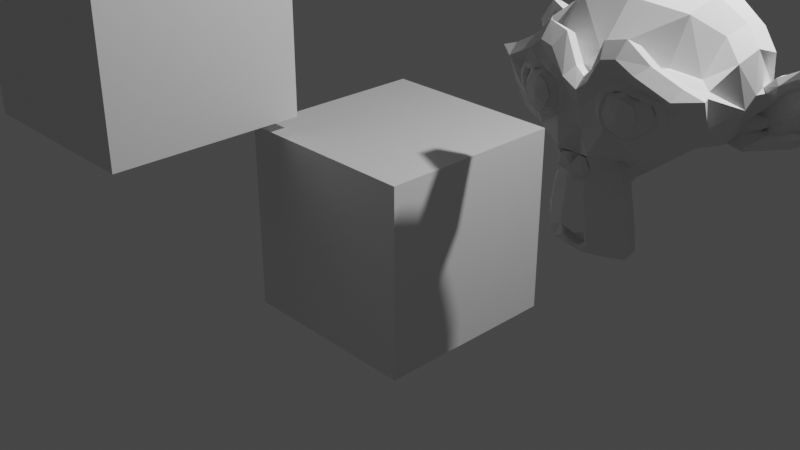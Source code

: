 # Source: level1.blend  (saved by Blender 3.1.7; exported with 4.5.12 LTS)
import bpy
from mathutils import Matrix  # noqa: F401  (used for matrix-valued properties, if any)

bpy.ops.wm.read_factory_settings(use_empty=True)
scene = bpy.context.scene
scene.name = 'Scene'

# ---- collections
col_collection = bpy.data.collections.new('Collection'); scene.collection.children.link(col_collection)

# ---- materials (node trees are filled in below, after node groups)
mat_material = bpy.data.materials.new('Material')
mat_material.alpha_threshold = 0.0
mat_material.use_transparent_shadow = False
mat_material.line_color = (0.0, 0.0, 0.0, 1.0)

# ---- material node trees
mat_material.use_nodes = True; mat_material.node_tree.nodes.clear()
_N = mat_material.node_tree.nodes; _L = mat_material.node_tree.links
n0 = _N.new('ShaderNodeOutputMaterial'); n0.name = 'Material Output'; n0.location = (300, 300)
n1 = _N.new('ShaderNodeBsdfPrincipled'); n1.name = 'Principled BSDF'; n1.location = (10, 300)
n1.distribution = 'GGX'
n1.subsurface_method = 'RANDOM_WALK_SKIN'
n1.inputs[2].default_value = 0.4
n1.inputs[3].default_value = 1.45
n1.inputs[27].default_value = (0.0, 0.0, 0.0, 1.0)
n1.inputs[28].default_value = 1.0
_L.new(n1.outputs[0], n0.inputs[0])
n0.is_active_output = True

# ---- world
world_world = bpy.data.worlds.new('World'); scene.world = world_world
world_world.use_nodes = True; world_world.node_tree.nodes.clear()
_N = world_world.node_tree.nodes; _L = world_world.node_tree.links
n0 = _N.new('ShaderNodeOutputWorld'); n0.name = 'World Output'; n0.location = (300, 300)
n1 = _N.new('ShaderNodeBackground'); n1.name = 'Background'; n1.location = (10, 300)
n1.inputs[0].default_value = (0.05088, 0.05088, 0.05088, 1.0)
_L.new(n1.outputs[0], n0.inputs[0])
n0.is_active_output = True
world_world.color = (0.05088, 0.05088, 0.05088)
world_world.use_sun_shadow = False
world_world.sun_shadow_jitter_overblur = 0.0

# ---- cameras
cam_camera = bpy.data.cameras.new('Camera')
cam_camera.clip_end = 100.0
cam_camera.ortho_scale = 7.314

# ---- lights
light_light = bpy.data.lights.new('Light', 'POINT')
light_light.transmission_factor = 0.0
light_light.energy = 1000.0
light_light.shadow_soft_size = 0.1
light_light.shadow_maximum_resolution = 0.006
light_light.use_absolute_resolution = True

# ---- meshes
me_cube = bpy.data.meshes.new('Cube')
me_cube.from_pydata([(1.0, 1.0, 1.0), (1.0, 1.0, -1.0), (1.0, -1.0, 1.0), (1.0, -1.0, -1.0), (-1.0, 1.0, 1.0), (-1.0, 1.0, -1.0), (-1.0, -1.0, 1.0), (-1.0, -1.0, -1.0)], [], [(0, 4, 6, 2), (3, 2, 6, 7), (7, 6, 4, 5), (5, 1, 3, 7), (1, 0, 2, 3), (5, 4, 0, 1)])
_uv = me_cube.uv_layers.new(name='UVMap')
_uv.uv.foreach_set('vector', [0.625, 0.5, 0.875, 0.5, 0.875, 0.75, 0.625, 0.75, 0.375, 0.75, 0.625, 0.75, 0.625, 1.0, 0.375, 1.0, 0.375, 0.0, 0.625, 0.0, 0.625, 0.25, 0.375, 0.25, 0.125, 0.5, 0.375, 0.5, 0.375, 0.75, 0.125, 0.75, 0.375, 0.5, 0.625, 0.5, 0.625, 0.75, 0.375, 0.75, 0.375, 0.25, 0.625, 0.25, 0.625, 0.5, 0.375, 0.5])
me_cube.materials.append(mat_material)
me_cube.use_remesh_preserve_volume = False
me_cube.use_remesh_preserve_attributes = False
me_cube.use_mirror_vertex_groups = False
me_cube.update()
me_cube_001 = bpy.data.meshes.new('Cube.001')
me_cube_001.from_pydata([(1.0, 1.0, 1.0), (1.0, 1.0, -1.0), (1.0, -1.0, 1.0), (1.0, -1.0, -1.0), (-1.0, 1.0, 1.0), (-1.0, 1.0, -1.0), (-1.0, -1.0, 1.0), (-1.0, -1.0, -1.0)], [], [(0, 4, 6, 2), (3, 2, 6, 7), (7, 6, 4, 5), (5, 1, 3, 7), (1, 0, 2, 3), (5, 4, 0, 1)])
_uv = me_cube_001.uv_layers.new(name='UVMap')
_uv.uv.foreach_set('vector', [0.625, 0.5, 0.875, 0.5, 0.875, 0.75, 0.625, 0.75, 0.375, 0.75, 0.625, 0.75, 0.625, 1.0, 0.375, 1.0, 0.375, 0.0, 0.625, 0.0, 0.625, 0.25, 0.375, 0.25, 0.125, 0.5, 0.375, 0.5, 0.375, 0.75, 0.125, 0.75, 0.375, 0.5, 0.625, 0.5, 0.625, 0.75, 0.375, 0.75, 0.375, 0.25, 0.625, 0.25, 0.625, 0.5, 0.375, 0.5])
me_cube_001.materials.append(mat_material)
me_cube_001.use_remesh_preserve_volume = False
me_cube_001.use_remesh_preserve_attributes = False
me_cube_001.use_mirror_vertex_groups = False
me_cube_001.update()
me_suzanne = bpy.data.meshes.new('Suzanne')
me_suzanne.from_pydata([(0.4375, -0.7656, 0.1641), (-0.4375, -0.7656, 0.1641), (0.5, -0.6875, 0.09375), (-0.5, -0.6875, 0.09375), (0.5469, -0.5781, 0.05469), (-0.5469, -0.5781, 0.05469), (0.3516, -0.6172, -0.02344), (-0.3516, -0.6172, -0.02344), (0.3516, -0.7188, 0.03125), (-0.3516, -0.7188, 0.03125), (0.3516, -0.7812, 0.1328), (-0.3516, -0.7812, 0.1328), (0.2734, -0.7969, 0.1641), (-0.2734, -0.7969, 0.1641), (0.2031, -0.7422, 0.09375), (-0.2031, -0.7422, 0.09375), (0.1562, -0.6484, 0.05469), (-0.1562, -0.6484, 0.05469), (0.07812, -0.6562, 0.2422), (-0.07812, -0.6562, 0.2422), (0.1406, -0.7422, 0.2422), (-0.1406, -0.7422, 0.2422), (0.2422, -0.7969, 0.2422), (-0.2422, -0.7969, 0.2422), (0.2734, -0.7969, 0.3281), (-0.2734, -0.7969, 0.3281), (0.2031, -0.7422, 0.3906), (-0.2031, -0.7422, 0.3906), (0.1562, -0.6484, 0.4375), (-0.1562, -0.6484, 0.4375), (0.3516, -0.6172, 0.5156), (-0.3516, -0.6172, 0.5156), (0.3516, -0.7188, 0.4531), (-0.3516, -0.7188, 0.4531), (0.3516, -0.7812, 0.3594), (-0.3516, -0.7812, 0.3594), (0.4375, -0.7656, 0.3281), (-0.4375, -0.7656, 0.3281), (0.5, -0.6875, 0.3906), (-0.5, -0.6875, 0.3906), (0.5469, -0.5781, 0.4375), (-0.5469, -0.5781, 0.4375), (0.625, -0.5625, 0.2422), (-0.625, -0.5625, 0.2422), (0.5625, -0.6719, 0.2422), (-0.5625, -0.6719, 0.2422), (0.4688, -0.7578, 0.2422), (-0.4688, -0.7578, 0.2422), (0.4766, -0.7734, 0.2422), (-0.4766, -0.7734, 0.2422), (0.4453, -0.7812, 0.3359), (-0.4453, -0.7812, 0.3359), (0.3516, -0.8047, 0.375), (-0.3516, -0.8047, 0.375), (0.2656, -0.8203, 0.3359), (-0.2656, -0.8203, 0.3359), (0.2266, -0.8203, 0.2422), (-0.2266, -0.8203, 0.2422), (0.2656, -0.8203, 0.1562), (-0.2656, -0.8203, 0.1562), (0.3516, -0.8281, 0.2422), (-0.3516, -0.8281, 0.2422), (0.3516, -0.8047, 0.1172), (-0.3516, -0.8047, 0.1172), (0.4453, -0.7812, 0.1562), (-0.4453, -0.7812, 0.1562), (0.0, -0.7422, 0.4297), (0.0, -0.8203, 0.3516), (0.0, -0.7344, -0.6797), (0.0, -0.7812, -0.3203), (0.0, -0.7969, -0.1875), (0.0, -0.7188, -0.7734), (0.0, -0.6016, 0.4062), (0.0, -0.5703, 0.5703), (0.0, 0.5469, 0.8984), (0.0, 0.8516, 0.5625), (0.0, 0.8281, 0.07031), (0.0, 0.3516, -0.3828), (0.2031, -0.5625, -0.1875), (-0.2031, -0.5625, -0.1875), (0.3125, -0.5703, -0.4375), (-0.3125, -0.5703, -0.4375), (0.3516, -0.5703, -0.6953), (-0.3516, -0.5703, -0.6953), (0.3672, -0.5312, -0.8906), (-0.3672, -0.5312, -0.8906), (0.3281, -0.5234, -0.9453), (-0.3281, -0.5234, -0.9453), (0.1797, -0.5547, -0.9688), (-0.1797, -0.5547, -0.9688), (0.0, -0.5781, -0.9844), (0.4375, -0.5312, -0.1406), (-0.4375, -0.5312, -0.1406), (0.6328, -0.5391, -0.03906), (-0.6328, -0.5391, -0.03906), (0.8281, -0.4453, 0.1484), (-0.8281, -0.4453, 0.1484), (0.8594, -0.5938, 0.4297), (-0.8594, -0.5938, 0.4297), (0.7109, -0.625, 0.4844), (-0.7109, -0.625, 0.4844), (0.4922, -0.6875, 0.6016), (-0.4922, -0.6875, 0.6016), (0.3203, -0.7344, 0.7578), (-0.3203, -0.7344, 0.7578), (0.1562, -0.7578, 0.7188), (-0.1562, -0.7578, 0.7188), (0.0625, -0.75, 0.4922), (-0.0625, -0.75, 0.4922), (0.1641, -0.7734, 0.4141), (-0.1641, -0.7734, 0.4141), (0.125, -0.7656, 0.3047), (-0.125, -0.7656, 0.3047), (0.2031, -0.7422, 0.09375), (-0.2031, -0.7422, 0.09375), (0.375, -0.7031, 0.01562), (-0.375, -0.7031, 0.01562), (0.4922, -0.6719, 0.0625), (-0.4922, -0.6719, 0.0625), (0.625, -0.6484, 0.1875), (-0.625, -0.6484, 0.1875), (0.6406, -0.6484, 0.2969), (-0.6406, -0.6484, 0.2969), (0.6016, -0.6641, 0.375), (-0.6016, -0.6641, 0.375), (0.4297, -0.7188, 0.4375), (-0.4297, -0.7188, 0.4375), (0.25, -0.7578, 0.4688), (-0.25, -0.7578, 0.4688), (0.0, -0.7344, -0.7656), (0.1094, -0.7344, -0.7188), (-0.1094, -0.7344, -0.7188), (0.1172, -0.7109, -0.8359), (-0.1172, -0.7109, -0.8359), (0.0625, -0.6953, -0.8828), (-0.0625, -0.6953, -0.8828), (0.0, -0.6875, -0.8906), (0.0, -0.75, -0.1953), (0.0, -0.7422, -0.1406), (0.1016, -0.7422, -0.1484), (-0.1016, -0.7422, -0.1484), (0.125, -0.75, -0.2266), (-0.125, -0.75, -0.2266), (0.08594, -0.7422, -0.2891), (-0.08594, -0.7422, -0.2891), (0.3984, -0.6719, -0.04688), (-0.3984, -0.6719, -0.04688), (0.6172, -0.625, 0.05469), (-0.6172, -0.625, 0.05469), (0.7266, -0.6016, 0.2031), (-0.7266, -0.6016, 0.2031), (0.7422, -0.6562, 0.375), (-0.7422, -0.6562, 0.375), (0.6875, -0.7266, 0.4141), (-0.6875, -0.7266, 0.4141), (0.4375, -0.7969, 0.5469), (-0.4375, -0.7969, 0.5469), (0.3125, -0.8359, 0.6406), (-0.3125, -0.8359, 0.6406), (0.2031, -0.8516, 0.6172), (-0.2031, -0.8516, 0.6172), (0.1016, -0.8438, 0.4297), (-0.1016, -0.8438, 0.4297), (0.125, -0.8125, -0.1016), (-0.125, -0.8125, -0.1016), (0.2109, -0.7109, -0.4453), (-0.2109, -0.7109, -0.4453), (0.25, -0.6875, -0.7031), (-0.25, -0.6875, -0.7031), (0.2656, -0.6641, -0.8203), (-0.2656, -0.6641, -0.8203), (0.2344, -0.6328, -0.9141), (-0.2344, -0.6328, -0.9141), (0.1641, -0.6328, -0.9297), (-0.1641, -0.6328, -0.9297), (0.0, -0.6406, -0.9453), (0.0, -0.7266, 0.04688), (0.0, -0.7656, 0.2109), (0.3281, -0.7422, 0.4766), (-0.3281, -0.7422, 0.4766), (0.1641, -0.75, 0.1406), (-0.1641, -0.75, 0.1406), (0.1328, -0.7578, 0.2109), (-0.1328, -0.7578, 0.2109), (0.1172, -0.7344, -0.6875), (-0.1172, -0.7344, -0.6875), (0.07812, -0.75, -0.4453), (-0.07812, -0.75, -0.4453), (0.0, -0.75, -0.4453), (0.0, -0.7422, -0.3281), (0.09375, -0.7812, -0.2734), (-0.09375, -0.7812, -0.2734), (0.1328, -0.7969, -0.2266), (-0.1328, -0.7969, -0.2266), (0.1094, -0.7812, -0.1328), (-0.1094, -0.7812, -0.1328), (0.03906, -0.7812, -0.125), (-0.03906, -0.7812, -0.125), (0.0, -0.8281, -0.2031), (0.04688, -0.8125, -0.1484), (-0.04688, -0.8125, -0.1484), (0.09375, -0.8125, -0.1562), (-0.09375, -0.8125, -0.1562), (0.1094, -0.8281, -0.2266), (-0.1094, -0.8281, -0.2266), (0.07812, -0.8047, -0.25), (-0.07812, -0.8047, -0.25), (0.0, -0.8047, -0.2891), (0.2578, -0.5547, -0.3125), (-0.2578, -0.5547, -0.3125), (0.1641, -0.7109, -0.2422), (-0.1641, -0.7109, -0.2422), (0.1797, -0.7109, -0.3125), (-0.1797, -0.7109, -0.3125), (0.2344, -0.5547, -0.25), (-0.2344, -0.5547, -0.25), (0.0, -0.6875, -0.875), (0.04688, -0.6875, -0.8672), (-0.04688, -0.6875, -0.8672), (0.09375, -0.7109, -0.8203), (-0.09375, -0.7109, -0.8203), (0.09375, -0.7266, -0.7422), (-0.09375, -0.7266, -0.7422), (0.0, -0.6562, -0.7812), (0.09375, -0.6641, -0.75), (-0.09375, -0.6641, -0.75), (0.09375, -0.6406, -0.8125), (-0.09375, -0.6406, -0.8125), (0.04688, -0.6328, -0.8516), (-0.04688, -0.6328, -0.8516), (0.0, -0.6328, -0.8594), (0.1719, -0.7812, 0.2188), (-0.1719, -0.7812, 0.2188), (0.1875, -0.7734, 0.1562), (-0.1875, -0.7734, 0.1562), (0.3359, -0.7578, 0.4297), (-0.3359, -0.7578, 0.4297), (0.2734, -0.7734, 0.4219), (-0.2734, -0.7734, 0.4219), (0.4219, -0.7734, 0.3984), (-0.4219, -0.7734, 0.3984), (0.5625, -0.6953, 0.3516), (-0.5625, -0.6953, 0.3516), (0.5859, -0.6875, 0.2891), (-0.5859, -0.6875, 0.2891), (0.5781, -0.6797, 0.1953), (-0.5781, -0.6797, 0.1953), (0.4766, -0.7188, 0.1016), (-0.4766, -0.7188, 0.1016), (0.375, -0.7422, 0.0625), (-0.375, -0.7422, 0.0625), (0.2266, -0.7812, 0.1094), (-0.2266, -0.7812, 0.1094), (0.1797, -0.7812, 0.2969), (-0.1797, -0.7812, 0.2969), (0.2109, -0.7812, 0.375), (-0.2109, -0.7812, 0.375), (0.2344, -0.7578, 0.3594), (-0.2344, -0.7578, 0.3594), (0.1953, -0.7578, 0.2969), (-0.1953, -0.7578, 0.2969), (0.2422, -0.7578, 0.125), (-0.2422, -0.7578, 0.125), (0.375, -0.7266, 0.08594), (-0.375, -0.7266, 0.08594), (0.4609, -0.7031, 0.1172), (-0.4609, -0.7031, 0.1172), (0.5469, -0.6719, 0.2109), (-0.5469, -0.6719, 0.2109), (0.5547, -0.6719, 0.2812), (-0.5547, -0.6719, 0.2812), (0.5312, -0.6797, 0.3359), (-0.5312, -0.6797, 0.3359), (0.4141, -0.75, 0.3906), (-0.4141, -0.75, 0.3906), (0.2812, -0.7656, 0.3984), (-0.2812, -0.7656, 0.3984), (0.3359, -0.75, 0.4062), (-0.3359, -0.75, 0.4062), (0.2031, -0.75, 0.1719), (-0.2031, -0.75, 0.1719), (0.1953, -0.75, 0.2266), (-0.1953, -0.75, 0.2266), (0.1094, -0.6094, 0.4609), (-0.1094, -0.6094, 0.4609), (0.1953, -0.6172, 0.6641), (-0.1953, -0.6172, 0.6641), (0.3359, -0.5938, 0.6875), (-0.3359, -0.5938, 0.6875), (0.4844, -0.5547, 0.5547), (-0.4844, -0.5547, 0.5547), (0.6797, -0.4922, 0.4531), (-0.6797, -0.4922, 0.4531), (0.7969, -0.4609, 0.4062), (-0.7969, -0.4609, 0.4062), (0.7734, -0.375, 0.1641), (-0.7734, -0.375, 0.1641), (0.6016, -0.4141, 0.0), (-0.6016, -0.4141, 0.0), (0.4375, -0.4688, -0.09375), (-0.4375, -0.4688, -0.09375), (0.0, -0.2891, 0.8984), (0.0, 0.07812, 0.9844), (0.0, 0.6719, -0.1953), (0.0, -0.1875, -0.4609), (0.0, -0.4609, -0.9766), (0.0, -0.3438, -0.8047), (0.0, -0.3203, -0.5703), (0.0, -0.2812, -0.4844), (0.8516, -0.05469, 0.2344), (-0.8516, -0.05469, 0.2344), (0.8594, 0.04688, 0.3203), (-0.8594, 0.04688, 0.3203), (0.7734, 0.4375, 0.2656), (-0.7734, 0.4375, 0.2656), (0.4609, 0.7031, 0.4375), (-0.4609, 0.7031, 0.4375), (0.7344, -0.07031, -0.04688), (-0.7344, -0.07031, -0.04688), (0.5938, 0.1641, -0.125), (-0.5938, 0.1641, -0.125), (0.6406, 0.4297, -0.007812), (-0.6406, 0.4297, -0.007812), (0.3359, 0.6641, 0.05469), (-0.3359, 0.6641, 0.05469), (0.2344, -0.4062, -0.3516), (-0.2344, -0.4062, -0.3516), (0.1797, -0.2578, -0.4141), (-0.1797, -0.2578, -0.4141), (0.2891, -0.3828, -0.7109), (-0.2891, -0.3828, -0.7109), (0.25, -0.3906, -0.5), (-0.25, -0.3906, -0.5), (0.3281, -0.3984, -0.9141), (-0.3281, -0.3984, -0.9141), (0.1406, -0.3672, -0.7578), (-0.1406, -0.3672, -0.7578), (0.125, -0.3594, -0.5391), (-0.125, -0.3594, -0.5391), (0.1641, -0.4375, -0.9453), (-0.1641, -0.4375, -0.9453), (0.2188, -0.4297, -0.2812), (-0.2188, -0.4297, -0.2812), (0.2109, -0.4688, -0.2266), (-0.2109, -0.4688, -0.2266), (0.2031, -0.5, -0.1719), (-0.2031, -0.5, -0.1719), (0.2109, -0.1641, -0.3906), (-0.2109, -0.1641, -0.3906), (0.2969, 0.2656, -0.3125), (-0.2969, 0.2656, -0.3125), (0.3438, 0.5391, -0.1484), (-0.3438, 0.5391, -0.1484), (0.4531, 0.3828, 0.8672), (-0.4531, 0.3828, 0.8672), (0.4531, 0.07031, 0.9297), (-0.4531, 0.07031, 0.9297), (0.4531, -0.2344, 0.8516), (-0.4531, -0.2344, 0.8516), (0.4609, -0.4297, 0.5234), (-0.4609, -0.4297, 0.5234), (0.7266, -0.3359, 0.4062), (-0.7266, -0.3359, 0.4062), (0.6328, -0.2812, 0.4531), (-0.6328, -0.2812, 0.4531), (0.6406, -0.05469, 0.7031), (-0.6406, -0.05469, 0.7031), (0.7969, -0.125, 0.5625), (-0.7969, -0.125, 0.5625), (0.7969, 0.1172, 0.6172), (-0.7969, 0.1172, 0.6172), (0.6406, 0.1953, 0.75), (-0.6406, 0.1953, 0.75), (0.6406, 0.4453, 0.6797), (-0.6406, 0.4453, 0.6797), (0.7969, 0.3594, 0.5391), (-0.7969, 0.3594, 0.5391), (0.6172, 0.5859, 0.3281), (-0.6172, 0.5859, 0.3281), (0.4844, 0.5469, 0.02344), (-0.4844, 0.5469, 0.02344), (0.8203, 0.2031, 0.3281), (-0.8203, 0.2031, 0.3281), (0.4062, -0.1484, -0.1719), (-0.4062, -0.1484, -0.1719), (0.4297, 0.2109, -0.1953), (-0.4297, 0.2109, -0.1953), (0.8906, 0.2344, 0.4062), (-0.8906, 0.2344, 0.4062), (0.7734, 0.125, -0.1406), (-0.7734, 0.125, -0.1406), (1.039, 0.3281, -0.1016), (-1.039, 0.3281, -0.1016), (1.281, 0.4297, 0.05469), (-1.281, 0.4297, 0.05469), (1.352, 0.4219, 0.3203), (-1.352, 0.4219, 0.3203), (1.234, 0.4219, 0.5078), (-1.234, 0.4219, 0.5078), (1.023, 0.3125, 0.4766), (-1.023, 0.3125, 0.4766), (1.016, 0.2891, 0.4141), (-1.016, 0.2891, 0.4141), (1.188, 0.3906, 0.4375), (-1.188, 0.3906, 0.4375), (1.266, 0.4062, 0.2891), (-1.266, 0.4062, 0.2891), (1.211, 0.4062, 0.07812), (-1.211, 0.4062, 0.07812), (1.031, 0.3047, -0.03906), (-1.031, 0.3047, -0.03906), (0.8281, 0.1328, -0.07031), (-0.8281, 0.1328, -0.07031), (0.9219, 0.2188, 0.3594), (-0.9219, 0.2188, 0.3594), (0.9453, 0.2891, 0.3047), (-0.9453, 0.2891, 0.3047), (0.8828, 0.2109, -0.02344), (-0.8828, 0.2109, -0.02344), (1.039, 0.3672, 0.0), (-1.039, 0.3672, 0.0), (1.188, 0.4453, 0.09375), (-1.188, 0.4453, 0.09375), (1.234, 0.4453, 0.25), (-1.234, 0.4453, 0.25), (1.172, 0.4375, 0.3594), (-1.172, 0.4375, 0.3594), (1.023, 0.3594, 0.3438), (-1.023, 0.3594, 0.3438), (0.8438, 0.2109, 0.2891), (-0.8438, 0.2109, 0.2891), (0.8359, 0.2734, 0.1719), (-0.8359, 0.2734, 0.1719), (0.7578, 0.2734, 0.09375), (-0.7578, 0.2734, 0.09375), (0.8203, 0.2734, 0.08594), (-0.8203, 0.2734, 0.08594), (0.8438, 0.2734, 0.01562), (-0.8438, 0.2734, 0.01562), (0.8125, 0.2734, -0.01562), (-0.8125, 0.2734, -0.01562), (0.7266, 0.07031, 0.0), (-0.7266, 0.07031, 0.0), (0.7188, 0.1719, -0.02344), (-0.7188, 0.1719, -0.02344), (0.7188, 0.1875, 0.03906), (-0.7188, 0.1875, 0.03906), (0.7969, 0.2109, 0.2031), (-0.7969, 0.2109, 0.2031), (0.8906, 0.2656, 0.2422), (-0.8906, 0.2656, 0.2422), (0.8906, 0.3203, 0.2344), (-0.8906, 0.3203, 0.2344), (0.8125, 0.3203, -0.01562), (-0.8125, 0.3203, -0.01562), (0.8516, 0.3203, 0.01562), (-0.8516, 0.3203, 0.01562), (0.8281, 0.3203, 0.07812), (-0.8281, 0.3203, 0.07812), (0.7656, 0.3203, 0.09375), (-0.7656, 0.3203, 0.09375), (0.8438, 0.3203, 0.1719), (-0.8438, 0.3203, 0.1719), (1.039, 0.4141, 0.3281), (-1.039, 0.4141, 0.3281), (1.188, 0.4844, 0.3438), (-1.188, 0.4844, 0.3438), (1.258, 0.4922, 0.2422), (-1.258, 0.4922, 0.2422), (1.211, 0.4844, 0.08594), (-1.211, 0.4844, 0.08594), (1.047, 0.4219, 0.0), (-1.047, 0.4219, 0.0), (0.8828, 0.2656, -0.01562), (-0.8828, 0.2656, -0.01562), (0.9531, 0.3438, 0.2891), (-0.9531, 0.3438, 0.2891), (0.8906, 0.3281, 0.1094), (-0.8906, 0.3281, 0.1094), (0.9375, 0.3359, 0.0625), (-0.9375, 0.3359, 0.0625), (1.0, 0.3672, 0.125), (-1.0, 0.3672, 0.125), (0.9609, 0.3516, 0.1719), (-0.9609, 0.3516, 0.1719), (1.016, 0.375, 0.2344), (-1.016, 0.375, 0.2344), (1.055, 0.3828, 0.1875), (-1.055, 0.3828, 0.1875), (1.109, 0.3906, 0.2109), (-1.109, 0.3906, 0.2109), (1.086, 0.3906, 0.2734), (-1.086, 0.3906, 0.2734), (1.023, 0.4844, 0.4375), (-1.023, 0.4844, 0.4375), (1.25, 0.5469, 0.4688), (-1.25, 0.5469, 0.4688), (1.367, 0.5, 0.2969), (-1.367, 0.5, 0.2969), (1.312, 0.5312, 0.05469), (-1.312, 0.5312, 0.05469), (1.039, 0.4922, -0.08594), (-1.039, 0.4922, -0.08594), (0.7891, 0.3281, -0.125), (-0.7891, 0.3281, -0.125), (0.8594, 0.3828, 0.3828), (-0.8594, 0.3828, 0.3828)], [], [(46, 0, 2, 44), (3, 1, 47, 45), (44, 2, 4, 42), (5, 3, 45, 43), (2, 8, 6, 4), (7, 9, 3, 5), (0, 10, 8, 2), (9, 11, 1, 3), (10, 12, 14, 8), (15, 13, 11, 9), (8, 14, 16, 6), (17, 15, 9, 7), (14, 20, 18, 16), (19, 21, 15, 17), (12, 22, 20, 14), (21, 23, 13, 15), (22, 24, 26, 20), (27, 25, 23, 21), (20, 26, 28, 18), (29, 27, 21, 19), (26, 32, 30, 28), (31, 33, 27, 29), (24, 34, 32, 26), (33, 35, 25, 27), (34, 36, 38, 32), (39, 37, 35, 33), (32, 38, 40, 30), (41, 39, 33, 31), (38, 44, 42, 40), (43, 45, 39, 41), (36, 46, 44, 38), (45, 47, 37, 39), (46, 36, 50, 48), (51, 37, 47, 49), (36, 34, 52, 50), (53, 35, 37, 51), (34, 24, 54, 52), (55, 25, 35, 53), (24, 22, 56, 54), (57, 23, 25, 55), (22, 12, 58, 56), (59, 13, 23, 57), (12, 10, 62, 58), (63, 11, 13, 59), (10, 0, 64, 62), (65, 1, 11, 63), (0, 46, 48, 64), (49, 47, 1, 65), (60, 64, 48), (49, 65, 61), (62, 64, 60), (61, 65, 63), (60, 58, 62), (63, 59, 61), (60, 56, 58), (59, 57, 61), (60, 54, 56), (57, 55, 61), (60, 52, 54), (55, 53, 61), (60, 50, 52), (53, 51, 61), (60, 48, 50), (51, 49, 61), (88, 173, 175, 90), (175, 174, 89, 90), (86, 171, 173, 88), (174, 172, 87, 89), (84, 169, 171, 86), (172, 170, 85, 87), (82, 167, 169, 84), (170, 168, 83, 85), (80, 165, 167, 82), (168, 166, 81, 83), (78, 91, 145, 163), (146, 92, 79, 164), (91, 93, 147, 145), (148, 94, 92, 146), (93, 95, 149, 147), (150, 96, 94, 148), (95, 97, 151, 149), (152, 98, 96, 150), (97, 99, 153, 151), (154, 100, 98, 152), (99, 101, 155, 153), (156, 102, 100, 154), (101, 103, 157, 155), (158, 104, 102, 156), (103, 105, 159, 157), (160, 106, 104, 158), (105, 107, 161, 159), (162, 108, 106, 160), (107, 66, 67, 161), (67, 66, 108, 162), (109, 127, 159, 161), (160, 128, 110, 162), (127, 178, 157, 159), (158, 179, 128, 160), (125, 155, 157, 178), (158, 156, 126, 179), (123, 153, 155, 125), (156, 154, 124, 126), (121, 151, 153, 123), (154, 152, 122, 124), (119, 149, 151, 121), (152, 150, 120, 122), (117, 147, 149, 119), (150, 148, 118, 120), (115, 145, 147, 117), (148, 146, 116, 118), (113, 163, 145, 115), (146, 164, 114, 116), (113, 180, 176, 163), (176, 181, 114, 164), (109, 161, 67, 111), (67, 162, 110, 112), (111, 67, 177, 182), (177, 67, 112, 183), (176, 180, 182, 177), (183, 181, 176, 177), (134, 136, 175, 173), (175, 136, 135, 174), (132, 134, 173, 171), (174, 135, 133, 172), (130, 132, 171, 169), (172, 133, 131, 170), (165, 186, 184, 167), (185, 187, 166, 168), (130, 169, 167, 184), (168, 170, 131, 185), (143, 189, 188, 186), (188, 189, 144, 187), (184, 186, 188, 68), (188, 187, 185, 68), (129, 130, 184, 68), (185, 131, 129, 68), (141, 192, 190, 143), (191, 193, 142, 144), (139, 194, 192, 141), (193, 195, 140, 142), (138, 196, 194, 139), (195, 197, 138, 140), (137, 70, 196, 138), (197, 70, 137, 138), (189, 143, 190, 69), (191, 144, 189, 69), (69, 190, 205, 207), (206, 191, 69, 207), (70, 198, 199, 196), (200, 198, 70, 197), (196, 199, 201, 194), (202, 200, 197, 195), (194, 201, 203, 192), (204, 202, 195, 193), (192, 203, 205, 190), (206, 204, 193, 191), (198, 203, 201, 199), (202, 204, 198, 200), (198, 207, 205, 203), (206, 207, 198, 204), (138, 139, 163, 176), (164, 140, 138, 176), (139, 141, 210, 163), (211, 142, 140, 164), (141, 143, 212, 210), (213, 144, 142, 211), (143, 186, 165, 212), (166, 187, 144, 213), (80, 208, 212, 165), (213, 209, 81, 166), (208, 214, 210, 212), (211, 215, 209, 213), (78, 163, 210, 214), (211, 164, 79, 215), (130, 129, 71, 221), (71, 129, 131, 222), (132, 130, 221, 219), (222, 131, 133, 220), (134, 132, 219, 217), (220, 133, 135, 218), (136, 134, 217, 216), (218, 135, 136, 216), (216, 217, 228, 230), (229, 218, 216, 230), (217, 219, 226, 228), (227, 220, 218, 229), (219, 221, 224, 226), (225, 222, 220, 227), (221, 71, 223, 224), (223, 71, 222, 225), (223, 230, 228, 224), (229, 230, 223, 225), (224, 228, 226), (227, 229, 225), (182, 180, 233, 231), (234, 181, 183, 232), (111, 182, 231, 253), (232, 183, 112, 254), (109, 111, 253, 255), (254, 112, 110, 256), (180, 113, 251, 233), (252, 114, 181, 234), (113, 115, 249, 251), (250, 116, 114, 252), (115, 117, 247, 249), (248, 118, 116, 250), (117, 119, 245, 247), (246, 120, 118, 248), (119, 121, 243, 245), (244, 122, 120, 246), (121, 123, 241, 243), (242, 124, 122, 244), (123, 125, 239, 241), (240, 126, 124, 242), (125, 178, 235, 239), (236, 179, 126, 240), (178, 127, 237, 235), (238, 128, 179, 236), (127, 109, 255, 237), (256, 110, 128, 238), (237, 255, 257, 275), (258, 256, 238, 276), (235, 237, 275, 277), (276, 238, 236, 278), (239, 235, 277, 273), (278, 236, 240, 274), (241, 239, 273, 271), (274, 240, 242, 272), (243, 241, 271, 269), (272, 242, 244, 270), (245, 243, 269, 267), (270, 244, 246, 268), (247, 245, 267, 265), (268, 246, 248, 266), (249, 247, 265, 263), (266, 248, 250, 264), (251, 249, 263, 261), (264, 250, 252, 262), (233, 251, 261, 279), (262, 252, 234, 280), (255, 253, 259, 257), (260, 254, 256, 258), (253, 231, 281, 259), (282, 232, 254, 260), (231, 233, 279, 281), (280, 234, 232, 282), (66, 107, 283, 72), (284, 108, 66, 72), (107, 105, 285, 283), (286, 106, 108, 284), (105, 103, 287, 285), (288, 104, 106, 286), (103, 101, 289, 287), (290, 102, 104, 288), (101, 99, 291, 289), (292, 100, 102, 290), (99, 97, 293, 291), (294, 98, 100, 292), (97, 95, 295, 293), (296, 96, 98, 294), (95, 93, 297, 295), (298, 94, 96, 296), (93, 91, 299, 297), (300, 92, 94, 298), (307, 308, 327, 337), (328, 308, 307, 338), (306, 307, 337, 335), (338, 307, 306, 336), (305, 306, 335, 339), (336, 306, 305, 340), (88, 90, 305, 339), (305, 90, 89, 340), (86, 88, 339, 333), (340, 89, 87, 334), (84, 86, 333, 329), (334, 87, 85, 330), (82, 84, 329, 331), (330, 85, 83, 332), (329, 335, 337, 331), (338, 336, 330, 332), (329, 333, 339, 335), (340, 334, 330, 336), (325, 331, 337, 327), (338, 332, 326, 328), (80, 82, 331, 325), (332, 83, 81, 326), (208, 341, 343, 214), (344, 342, 209, 215), (80, 325, 341, 208), (342, 326, 81, 209), (78, 214, 343, 345), (344, 215, 79, 346), (78, 345, 299, 91), (300, 346, 79, 92), (76, 323, 351, 303), (352, 324, 76, 303), (303, 351, 349, 77), (350, 352, 303, 77), (77, 349, 347, 304), (348, 350, 77, 304), (304, 347, 327, 308), (328, 348, 304, 308), (325, 327, 347, 341), (348, 328, 326, 342), (295, 297, 317, 309), (318, 298, 296, 310), (75, 315, 323, 76), (324, 316, 75, 76), (301, 357, 355, 302), (356, 358, 301, 302), (302, 355, 353, 74), (354, 356, 302, 74), (74, 353, 315, 75), (316, 354, 74, 75), (291, 293, 361, 363), (362, 294, 292, 364), (363, 361, 367, 365), (368, 362, 364, 366), (365, 367, 369, 371), (370, 368, 366, 372), (371, 369, 375, 373), (376, 370, 372, 374), (313, 377, 373, 375), (374, 378, 314, 376), (315, 353, 373, 377), (374, 354, 316, 378), (353, 355, 371, 373), (372, 356, 354, 374), (355, 357, 365, 371), (366, 358, 356, 372), (357, 359, 363, 365), (364, 360, 358, 366), (289, 291, 363, 359), (364, 292, 290, 360), (73, 359, 357, 301), (358, 360, 73, 301), (283, 285, 287, 289), (288, 286, 284, 290), (283, 289, 359, 73), (360, 290, 284, 73), (72, 283, 73), (73, 284, 72), (293, 295, 309, 361), (310, 296, 294, 362), (309, 311, 367, 361), (368, 312, 310, 362), (311, 381, 369, 367), (370, 382, 312, 368), (313, 375, 369, 381), (370, 376, 314, 382), (347, 349, 385, 383), (386, 350, 348, 384), (317, 383, 385, 319), (386, 384, 318, 320), (297, 299, 383, 317), (384, 300, 298, 318), (299, 343, 341, 383), (342, 344, 300, 384), (341, 347, 383), (384, 348, 342), (299, 345, 343), (344, 346, 300), (313, 321, 379, 377), (380, 322, 314, 378), (315, 377, 379, 323), (380, 378, 316, 324), (319, 385, 379, 321), (380, 386, 320, 322), (349, 351, 379, 385), (380, 352, 350, 386), (323, 379, 351), (352, 380, 324), (399, 387, 413, 401), (414, 388, 400, 402), (399, 401, 403, 397), (404, 402, 400, 398), (397, 403, 405, 395), (406, 404, 398, 396), (395, 405, 407, 393), (408, 406, 396, 394), (393, 407, 409, 391), (410, 408, 394, 392), (391, 409, 411, 389), (412, 410, 392, 390), (409, 419, 417, 411), (418, 420, 410, 412), (407, 421, 419, 409), (420, 422, 408, 410), (405, 423, 421, 407), (422, 424, 406, 408), (403, 425, 423, 405), (424, 426, 404, 406), (401, 427, 425, 403), (426, 428, 402, 404), (401, 413, 415, 427), (416, 414, 402, 428), (317, 319, 443, 441), (444, 320, 318, 442), (319, 389, 411, 443), (412, 390, 320, 444), (309, 317, 441, 311), (442, 318, 310, 312), (381, 429, 413, 387), (414, 430, 382, 388), (411, 417, 439, 443), (440, 418, 412, 444), (437, 445, 443, 439), (444, 446, 438, 440), (433, 445, 437, 435), (438, 446, 434, 436), (431, 447, 445, 433), (446, 448, 432, 434), (429, 447, 431, 449), (432, 448, 430, 450), (413, 429, 449, 415), (450, 430, 414, 416), (311, 447, 429, 381), (430, 448, 312, 382), (311, 441, 445, 447), (446, 442, 312, 448), (441, 443, 445), (446, 444, 442), (415, 449, 451, 475), (452, 450, 416, 476), (449, 431, 461, 451), (462, 432, 450, 452), (431, 433, 459, 461), (460, 434, 432, 462), (433, 435, 457, 459), (458, 436, 434, 460), (435, 437, 455, 457), (456, 438, 436, 458), (437, 439, 453, 455), (454, 440, 438, 456), (439, 417, 473, 453), (474, 418, 440, 454), (427, 415, 475, 463), (476, 416, 428, 464), (425, 427, 463, 465), (464, 428, 426, 466), (423, 425, 465, 467), (466, 426, 424, 468), (421, 423, 467, 469), (468, 424, 422, 470), (419, 421, 469, 471), (470, 422, 420, 472), (417, 419, 471, 473), (472, 420, 418, 474), (457, 455, 479, 477), (480, 456, 458, 478), (477, 479, 481, 483), (482, 480, 478, 484), (483, 481, 487, 485), (488, 482, 484, 486), (485, 487, 489, 491), (490, 488, 486, 492), (463, 475, 485, 491), (486, 476, 464, 492), (451, 483, 485, 475), (486, 484, 452, 476), (451, 461, 477, 483), (478, 462, 452, 484), (457, 477, 461, 459), (462, 478, 458, 460), (453, 473, 479, 455), (480, 474, 454, 456), (471, 481, 479, 473), (480, 482, 472, 474), (469, 487, 481, 471), (482, 488, 470, 472), (467, 489, 487, 469), (488, 490, 468, 470), (465, 491, 489, 467), (490, 492, 466, 468), (463, 491, 465), (466, 492, 464), (391, 389, 503, 501), (504, 390, 392, 502), (393, 391, 501, 499), (502, 392, 394, 500), (395, 393, 499, 497), (500, 394, 396, 498), (397, 395, 497, 495), (498, 396, 398, 496), (399, 397, 495, 493), (496, 398, 400, 494), (387, 399, 493, 505), (494, 400, 388, 506), (493, 501, 503, 505), (504, 502, 494, 506), (493, 495, 499, 501), (500, 496, 494, 502), (495, 497, 499), (500, 498, 496), (313, 381, 387, 505), (388, 382, 314, 506), (313, 505, 503, 321), (504, 506, 314, 322), (319, 321, 503, 389), (504, 322, 320, 390)])
_uv = me_suzanne.uv_layers.new(name='UVMap')
_uv.uv.foreach_set('vector', [0.891, 0.5901, 0.8706, 0.5896, 0.8601, 0.5601, 0.9046, 0.5594, 0.8562, 0.8505, 0.8681, 0.8215, 0.8884, 0.822, 0.9006, 0.8532, 0.9046, 0.5594, 0.8601, 0.5601, 0.853, 0.5216, 0.9202, 0.5245, 0.8475, 0.8887, 0.8562, 0.8505, 0.9006, 0.8532, 0.9147, 0.8887, 0.8601, 0.5601, 0.8289, 0.5908, 0.7985, 0.5695, 0.853, 0.5216, 0.7951, 0.8384, 0.8264, 0.8185, 0.8562, 0.8505, 0.8475, 0.8887, 0.8706, 0.5896, 0.8544, 0.6048, 0.8289, 0.5908, 0.8601, 0.5601, 0.8264, 0.8185, 0.8525, 0.8057, 0.8681, 0.8215, 0.8562, 0.8505, 0.8544, 0.6048, 0.8541, 0.6255, 0.8282, 0.6334, 0.8289, 0.5908, 0.8276, 0.776, 0.8532, 0.785, 0.8525, 0.8057, 0.8264, 0.8185, 0.8289, 0.5908, 0.8282, 0.6334, 0.791, 0.6454, 0.7985, 0.5695, 0.791, 0.7622, 0.8276, 0.776, 0.8264, 0.8185, 0.7951, 0.8384, 0.8282, 0.6334, 0.8552, 0.6685, 0.8424, 0.7025, 0.791, 0.6454, 0.8448, 0.7075, 0.8561, 0.742, 0.8276, 0.776, 0.791, 0.7622, 0.8541, 0.6255, 0.8675, 0.6423, 0.8552, 0.6685, 0.8282, 0.6334, 0.8561, 0.742, 0.8673, 0.7688, 0.8532, 0.785, 0.8276, 0.776, 0.8675, 0.6423, 0.8905, 0.6419, 0.9004, 0.667, 0.8552, 0.6685, 0.9012, 0.7456, 0.8902, 0.7702, 0.8673, 0.7688, 0.8561, 0.742, 0.8552, 0.6685, 0.9004, 0.667, 0.9189, 0.6997, 0.8424, 0.7025, 0.9212, 0.7137, 0.9012, 0.7456, 0.8561, 0.742, 0.8448, 0.7075, 0.9004, 0.667, 0.9319, 0.6368, 0.9684, 0.6453, 0.9189, 0.6997, 0.9682, 0.7702, 0.9314, 0.7771, 0.9012, 0.7456, 0.9212, 0.7137, 0.8905, 0.6419, 0.9059, 0.6279, 0.9319, 0.6368, 0.9004, 0.667, 0.9314, 0.7771, 0.905, 0.7849, 0.8902, 0.7702, 0.9012, 0.7456, 0.9059, 0.6279, 0.9062, 0.6057, 0.9337, 0.593, 0.9319, 0.6368, 0.9312, 0.8209, 0.9044, 0.807, 0.905, 0.7849, 0.9314, 0.7771, 0.9319, 0.6368, 0.9337, 0.593, 0.9684, 0.5738, 0.9684, 0.6453, 0.965, 0.8417, 0.9312, 0.8209, 0.9314, 0.7771, 0.9682, 0.7702, 0.9337, 0.593, 0.9046, 0.5594, 0.9202, 0.5245, 0.9684, 0.5738, 0.9147, 0.8887, 0.9006, 0.8532, 0.9312, 0.8209, 0.965, 0.8417, 0.9062, 0.6057, 0.891, 0.5901, 0.9046, 0.5594, 0.9337, 0.593, 0.9006, 0.8532, 0.8884, 0.822, 0.9044, 0.807, 0.9312, 0.8209, 0.891, 0.5901, 0.9062, 0.6057, 0.9024, 0.6079, 0.8896, 0.5933, 0.9006, 0.8047, 0.9044, 0.807, 0.8884, 0.822, 0.8872, 0.8187, 0.9062, 0.6057, 0.9059, 0.6279, 0.8998, 0.6263, 0.9024, 0.6079, 0.8988, 0.7862, 0.905, 0.7849, 0.9044, 0.807, 0.9006, 0.8047, 0.9059, 0.6279, 0.8905, 0.6419, 0.8878, 0.6365, 0.8998, 0.6263, 0.8874, 0.7754, 0.8902, 0.7702, 0.905, 0.7849, 0.8988, 0.7862, 0.8905, 0.6419, 0.8675, 0.6423, 0.8709, 0.6352, 0.8878, 0.6365, 0.8704, 0.776, 0.8673, 0.7688, 0.8902, 0.7702, 0.8874, 0.7754, 0.8675, 0.6423, 0.8541, 0.6255, 0.8599, 0.6239, 0.8709, 0.6352, 0.8589, 0.7868, 0.8532, 0.785, 0.8673, 0.7688, 0.8704, 0.776, 0.8541, 0.6255, 0.8544, 0.6048, 0.8597, 0.6082, 0.8599, 0.6239, 0.8579, 0.8025, 0.8525, 0.8057, 0.8532, 0.785, 0.8589, 0.7868, 0.8544, 0.6048, 0.8706, 0.5896, 0.8717, 0.594, 0.8597, 0.6082, 0.8693, 0.8172, 0.8681, 0.8215, 0.8525, 0.8057, 0.8579, 0.8025, 0.8706, 0.5896, 0.891, 0.5901, 0.8896, 0.5933, 0.8717, 0.594, 0.8872, 0.8187, 0.8884, 0.822, 0.8681, 0.8215, 0.8693, 0.8172, 0.8794, 0.6165, 0.8717, 0.594, 0.8896, 0.5933, 0.8872, 0.8187, 0.8693, 0.8172, 0.878, 0.7951, 0.8597, 0.6082, 0.8717, 0.594, 0.8794, 0.6165, 0.878, 0.7951, 0.8693, 0.8172, 0.8579, 0.8025, 0.8794, 0.6165, 0.8599, 0.6239, 0.8597, 0.6082, 0.8579, 0.8025, 0.8589, 0.7868, 0.878, 0.7951, 0.8794, 0.6165, 0.8709, 0.6352, 0.8599, 0.6239, 0.8589, 0.7868, 0.8704, 0.776, 0.878, 0.7951, 0.8794, 0.6165, 0.8878, 0.6365, 0.8709, 0.6352, 0.8704, 0.776, 0.8874, 0.7754, 0.878, 0.7951, 0.8794, 0.6165, 0.8998, 0.6263, 0.8878, 0.6365, 0.8874, 0.7754, 0.8988, 0.7862, 0.878, 0.7951, 0.8794, 0.6165, 0.9024, 0.6079, 0.8998, 0.6263, 0.8988, 0.7862, 0.9006, 0.8047, 0.878, 0.7951, 0.8794, 0.6165, 0.8896, 0.5933, 0.9024, 0.6079, 0.9006, 0.8047, 0.8872, 0.8187, 0.878, 0.7951, 0.5403, 0.05381, 0.5364, 0.06207, 0.5189, 0.05968, 0.5189, 0.05029, 0.5189, 0.05968, 0.5015, 0.06204, 0.4976, 0.05377, 0.5189, 0.05029, 0.5519, 0.05834, 0.5428, 0.06409, 0.5364, 0.06207, 0.5403, 0.05381, 0.5015, 0.06204, 0.4951, 0.06405, 0.486, 0.05827, 0.4976, 0.05377, 0.5551, 0.0619, 0.5463, 0.07267, 0.5428, 0.06409, 0.5519, 0.05834, 0.4951, 0.06405, 0.4916, 0.07262, 0.4828, 0.06183, 0.486, 0.05827, 0.5638, 0.07659, 0.5483, 0.08489, 0.5463, 0.07267, 0.5551, 0.0619, 0.4916, 0.07262, 0.4895, 0.08486, 0.474, 0.07651, 0.4828, 0.06183, 0.5831, 0.1085, 0.5556, 0.1217, 0.5483, 0.08489, 0.5638, 0.07659, 0.4895, 0.08486, 0.4822, 0.1218, 0.4545, 0.1085, 0.474, 0.07651, 0.6055, 0.1651, 0.6474, 0.2005, 0.6215, 0.2278, 0.5531, 0.2096, 0.4165, 0.2295, 0.3897, 0.2019, 0.432, 0.1656, 0.4853, 0.2101, 0.6474, 0.2005, 0.6764, 0.2332, 0.6648, 0.2532, 0.6215, 0.2278, 0.3727, 0.2564, 0.3603, 0.2359, 0.3897, 0.2019, 0.4165, 0.2295, 0.6764, 0.2332, 0.7153, 0.2654, 0.6839, 0.28, 0.6648, 0.2532, 0.3537, 0.2846, 0.3205, 0.2703, 0.3603, 0.2359, 0.3727, 0.2564, 0.7153, 0.2654, 0.7073, 0.3101, 0.6875, 0.3115, 0.6839, 0.28, 0.3512, 0.3174, 0.3307, 0.3169, 0.3205, 0.2703, 0.3537, 0.2846, 0.7073, 0.3101, 0.6974, 0.3327, 0.6768, 0.3239, 0.6875, 0.3115, 0.3627, 0.3297, 0.342, 0.3397, 0.3307, 0.3169, 0.3512, 0.3174, 0.6974, 0.3327, 0.6628, 0.3725, 0.6391, 0.3573, 0.6768, 0.3239, 0.4028, 0.3621, 0.3793, 0.3787, 0.342, 0.3397, 0.3627, 0.3297, 0.6628, 0.3725, 0.6268, 0.3958, 0.6183, 0.3752, 0.6391, 0.3573, 0.4246, 0.3793, 0.4169, 0.4006, 0.3793, 0.3787, 0.4028, 0.3621, 0.6268, 0.3958, 0.6048, 0.3978, 0.6008, 0.3779, 0.6183, 0.3752, 0.4424, 0.3812, 0.4393, 0.4015, 0.4169, 0.4006, 0.4246, 0.3793, 0.6048, 0.3978, 0.5531, 0.3905, 0.5597, 0.357, 0.6008, 0.3779, 0.4829, 0.3585, 0.4909, 0.3919, 0.4393, 0.4015, 0.4424, 0.3812, 0.5531, 0.3905, 0.5219, 0.386, 0.5211, 0.3439, 0.5597, 0.357, 0.5211, 0.3439, 0.5219, 0.386, 0.4909, 0.3919, 0.4829, 0.3585, 0.5773, 0.3402, 0.5998, 0.3448, 0.6008, 0.3779, 0.5597, 0.357, 0.4424, 0.3812, 0.442, 0.3478, 0.4646, 0.3422, 0.4829, 0.3585, 0.5998, 0.3448, 0.6155, 0.342, 0.6183, 0.3752, 0.6008, 0.3779, 0.4246, 0.3793, 0.426, 0.3456, 0.442, 0.3478, 0.4424, 0.3812, 0.6345, 0.3323, 0.6391, 0.3573, 0.6183, 0.3752, 0.6155, 0.342, 0.4246, 0.3793, 0.4028, 0.3621, 0.4064, 0.3365, 0.426, 0.3456, 0.6624, 0.3128, 0.6768, 0.3239, 0.6391, 0.3573, 0.6345, 0.3323, 0.4028, 0.3621, 0.3627, 0.3297, 0.3771, 0.3177, 0.4064, 0.3365, 0.6684, 0.298, 0.6875, 0.3115, 0.6768, 0.3239, 0.6624, 0.3128, 0.3627, 0.3297, 0.3512, 0.3174, 0.3703, 0.3026, 0.3771, 0.3177, 0.6641, 0.2779, 0.6839, 0.28, 0.6875, 0.3115, 0.6684, 0.298, 0.3512, 0.3174, 0.3537, 0.2846, 0.3741, 0.2818, 0.3703, 0.3026, 0.6392, 0.253, 0.6648, 0.2532, 0.6839, 0.28, 0.6641, 0.2779, 0.3537, 0.2846, 0.3727, 0.2564, 0.3989, 0.2556, 0.3741, 0.2818, 0.614, 0.2427, 0.6215, 0.2278, 0.6648, 0.2532, 0.6392, 0.253, 0.3727, 0.2564, 0.4165, 0.2295, 0.4245, 0.2445, 0.3989, 0.2556, 0.5729, 0.2586, 0.5531, 0.2096, 0.6215, 0.2278, 0.614, 0.2427, 0.4165, 0.2295, 0.4853, 0.2101, 0.4664, 0.2597, 0.4245, 0.2445, 0.5729, 0.2586, 0.5639, 0.272, 0.5198, 0.2489, 0.5531, 0.2096, 0.5198, 0.2489, 0.4759, 0.2731, 0.4664, 0.2597, 0.4853, 0.2101, 0.5773, 0.3402, 0.5597, 0.357, 0.5211, 0.3439, 0.5585, 0.3166, 0.5211, 0.3439, 0.4829, 0.3585, 0.4646, 0.3422, 0.4826, 0.3178, 0.5585, 0.3166, 0.5211, 0.3439, 0.5203, 0.2948, 0.5569, 0.2912, 0.5203, 0.2948, 0.5211, 0.3439, 0.4826, 0.3178, 0.4834, 0.2922, 0.5198, 0.2489, 0.5639, 0.272, 0.5569, 0.2912, 0.5203, 0.2948, 0.4834, 0.2922, 0.4759, 0.2731, 0.5198, 0.2489, 0.5203, 0.2948, 0.5255, 0.06897, 0.5189, 0.0679, 0.5189, 0.05968, 0.5364, 0.06207, 0.5189, 0.05968, 0.5189, 0.0679, 0.5124, 0.06896, 0.5015, 0.06204, 0.5312, 0.07383, 0.5255, 0.06897, 0.5364, 0.06207, 0.5428, 0.06409, 0.5015, 0.06204, 0.5124, 0.06896, 0.5066, 0.07381, 0.4951, 0.06405, 0.531, 0.08743, 0.5312, 0.07383, 0.5428, 0.06409, 0.5463, 0.07267, 0.4951, 0.06405, 0.5066, 0.07381, 0.5068, 0.08742, 0.4916, 0.07262, 0.5556, 0.1217, 0.532, 0.1277, 0.5327, 0.09092, 0.5483, 0.08489, 0.5052, 0.09091, 0.5058, 0.1277, 0.4822, 0.1218, 0.4895, 0.08486, 0.531, 0.08743, 0.5463, 0.07267, 0.5483, 0.08489, 0.5327, 0.09092, 0.4895, 0.08486, 0.4916, 0.07262, 0.5068, 0.08742, 0.5052, 0.09091, 0.5381, 0.1584, 0.519, 0.1517, 0.5189, 0.1284, 0.532, 0.1277, 0.5189, 0.1284, 0.519, 0.1517, 0.4999, 0.1584, 0.5058, 0.1277, 0.5327, 0.09092, 0.532, 0.1277, 0.5189, 0.1284, 0.5189, 0.09395, 0.5189, 0.1284, 0.5058, 0.1277, 0.5052, 0.09091, 0.5189, 0.09395, 0.5189, 0.08518, 0.531, 0.08743, 0.5327, 0.09092, 0.5189, 0.09395, 0.5052, 0.09091, 0.5068, 0.08742, 0.5189, 0.08518, 0.5189, 0.09395, 0.5484, 0.1736, 0.538, 0.176, 0.5352, 0.1668, 0.5381, 0.1584, 0.5028, 0.1669, 0.5001, 0.176, 0.4897, 0.1737, 0.4999, 0.1584, 0.5443, 0.1934, 0.5372, 0.1876, 0.538, 0.176, 0.5484, 0.1736, 0.5001, 0.176, 0.5009, 0.1876, 0.494, 0.1934, 0.4897, 0.1737, 0.5198, 0.2008, 0.5288, 0.1918, 0.5372, 0.1876, 0.5443, 0.1934, 0.5009, 0.1876, 0.5092, 0.1916, 0.5198, 0.2008, 0.494, 0.1934, 0.5176, 0.1906, 0.5191, 0.1854, 0.5288, 0.1918, 0.5198, 0.2008, 0.5092, 0.1916, 0.5191, 0.1854, 0.5176, 0.1906, 0.5198, 0.2008, 0.519, 0.1517, 0.5381, 0.1584, 0.5352, 0.1668, 0.519, 0.159, 0.5028, 0.1669, 0.4999, 0.1584, 0.519, 0.1517, 0.519, 0.159, 0.519, 0.159, 0.5352, 0.1668, 0.5311, 0.1716, 0.519, 0.1656, 0.5069, 0.1717, 0.5028, 0.1669, 0.519, 0.159, 0.519, 0.1656, 0.5191, 0.1854, 0.5191, 0.1795, 0.5282, 0.1863, 0.5288, 0.1918, 0.5098, 0.1863, 0.5191, 0.1795, 0.5191, 0.1854, 0.5092, 0.1916, 0.5288, 0.1918, 0.5282, 0.1863, 0.5335, 0.1842, 0.5372, 0.1876, 0.5045, 0.1842, 0.5098, 0.1863, 0.5092, 0.1916, 0.5009, 0.1876, 0.5372, 0.1876, 0.5335, 0.1842, 0.5334, 0.1767, 0.538, 0.176, 0.5046, 0.1768, 0.5045, 0.1842, 0.5009, 0.1876, 0.5001, 0.176, 0.538, 0.176, 0.5334, 0.1767, 0.5311, 0.1716, 0.5352, 0.1668, 0.5069, 0.1717, 0.5046, 0.1768, 0.5001, 0.176, 0.5028, 0.1669, 0.5191, 0.1795, 0.5334, 0.1767, 0.5335, 0.1842, 0.5282, 0.1863, 0.5045, 0.1842, 0.5046, 0.1768, 0.5191, 0.1795, 0.5098, 0.1863, 0.5191, 0.1795, 0.519, 0.1656, 0.5311, 0.1716, 0.5334, 0.1767, 0.5069, 0.1717, 0.519, 0.1656, 0.5191, 0.1795, 0.5046, 0.1768, 0.5198, 0.2008, 0.5443, 0.1934, 0.5531, 0.2096, 0.5198, 0.2489, 0.4853, 0.2101, 0.494, 0.1934, 0.5198, 0.2008, 0.5198, 0.2489, 0.5443, 0.1934, 0.5484, 0.1736, 0.5616, 0.1678, 0.5531, 0.2096, 0.4764, 0.168, 0.4897, 0.1737, 0.494, 0.1934, 0.4853, 0.2101, 0.5484, 0.1736, 0.5381, 0.1584, 0.5595, 0.1493, 0.5616, 0.1678, 0.4784, 0.1494, 0.4999, 0.1584, 0.4897, 0.1737, 0.4764, 0.168, 0.5381, 0.1584, 0.532, 0.1277, 0.5556, 0.1217, 0.5595, 0.1493, 0.4822, 0.1218, 0.5058, 0.1277, 0.4999, 0.1584, 0.4784, 0.1494, 0.5831, 0.1085, 0.5961, 0.1334, 0.5595, 0.1493, 0.5556, 0.1217, 0.4784, 0.1494, 0.4414, 0.1336, 0.4545, 0.1085, 0.4822, 0.1218, 0.5961, 0.1334, 0.6012, 0.1479, 0.5616, 0.1678, 0.5595, 0.1493, 0.4764, 0.168, 0.4363, 0.1482, 0.4414, 0.1336, 0.4784, 0.1494, 0.6055, 0.1651, 0.5531, 0.2096, 0.5616, 0.1678, 0.6012, 0.1479, 0.4764, 0.168, 0.4853, 0.2101, 0.432, 0.1656, 0.4363, 0.1482, 0.531, 0.08743, 0.5189, 0.08518, 0.5189, 0.08387, 0.5289, 0.08496, 0.5189, 0.08387, 0.5189, 0.08518, 0.5068, 0.08742, 0.5089, 0.08495, 0.5312, 0.07383, 0.531, 0.08743, 0.5289, 0.08496, 0.529, 0.07543, 0.5089, 0.08495, 0.5068, 0.08742, 0.5066, 0.07381, 0.5088, 0.07542, 0.5255, 0.06897, 0.5312, 0.07383, 0.529, 0.07543, 0.5238, 0.07051, 0.5088, 0.07542, 0.5066, 0.07381, 0.5124, 0.06896, 0.5141, 0.0705, 0.5189, 0.0679, 0.5255, 0.06897, 0.5238, 0.07051, 0.5189, 0.06947, 0.5141, 0.0705, 0.5124, 0.06896, 0.5189, 0.0679, 0.5189, 0.06947, 0.5189, 0.06947, 0.5238, 0.07051, 0.5216, 0.07497, 0.5189, 0.07426, 0.5163, 0.07497, 0.5141, 0.0705, 0.5189, 0.06947, 0.5189, 0.07426, 0.5238, 0.07051, 0.529, 0.07543, 0.5242, 0.07669, 0.5216, 0.07497, 0.5136, 0.07668, 0.5088, 0.07542, 0.5141, 0.0705, 0.5163, 0.07497, 0.529, 0.07543, 0.5289, 0.08496, 0.5246, 0.07989, 0.5242, 0.07669, 0.5133, 0.07988, 0.5089, 0.08495, 0.5088, 0.07542, 0.5136, 0.07668, 0.5289, 0.08496, 0.5189, 0.08387, 0.5189, 0.07933, 0.5246, 0.07989, 0.5189, 0.07933, 0.5189, 0.08387, 0.5089, 0.08495, 0.5133, 0.07988, 0.5189, 0.07933, 0.5189, 0.07426, 0.5216, 0.07497, 0.5246, 0.07989, 0.5163, 0.07497, 0.5189, 0.07426, 0.5189, 0.07933, 0.5133, 0.07988, 0.5246, 0.07989, 0.5216, 0.07497, 0.5242, 0.07669, 0.5136, 0.07668, 0.5163, 0.07497, 0.5133, 0.07988, 0.5569, 0.2912, 0.5639, 0.272, 0.5718, 0.2773, 0.5684, 0.2929, 0.4681, 0.2786, 0.4759, 0.2731, 0.4834, 0.2922, 0.472, 0.2943, 0.5585, 0.3166, 0.5569, 0.2912, 0.5684, 0.2929, 0.5731, 0.3114, 0.472, 0.2943, 0.4834, 0.2922, 0.4826, 0.3178, 0.4678, 0.3131, 0.5773, 0.3402, 0.5585, 0.3166, 0.5731, 0.3114, 0.5849, 0.3277, 0.4678, 0.3131, 0.4826, 0.3178, 0.4646, 0.3422, 0.4565, 0.33, 0.5639, 0.272, 0.5729, 0.2586, 0.5807, 0.2666, 0.5718, 0.2773, 0.4587, 0.268, 0.4664, 0.2597, 0.4759, 0.2731, 0.4681, 0.2786, 0.5729, 0.2586, 0.614, 0.2427, 0.6117, 0.2557, 0.5807, 0.2666, 0.4271, 0.2577, 0.4245, 0.2445, 0.4664, 0.2597, 0.4587, 0.268, 0.614, 0.2427, 0.6392, 0.253, 0.6325, 0.2629, 0.6117, 0.2557, 0.4061, 0.2655, 0.3989, 0.2556, 0.4245, 0.2445, 0.4271, 0.2577, 0.6392, 0.253, 0.6641, 0.2779, 0.6537, 0.28, 0.6325, 0.2629, 0.3849, 0.2836, 0.3741, 0.2818, 0.3989, 0.2556, 0.4061, 0.2655, 0.6641, 0.2779, 0.6684, 0.298, 0.6561, 0.2976, 0.6537, 0.28, 0.383, 0.3019, 0.3703, 0.3026, 0.3741, 0.2818, 0.3849, 0.2836, 0.6684, 0.298, 0.6624, 0.3128, 0.6528, 0.3102, 0.6561, 0.2976, 0.3869, 0.3146, 0.3771, 0.3177, 0.3703, 0.3026, 0.383, 0.3019, 0.6624, 0.3128, 0.6345, 0.3323, 0.629, 0.3239, 0.6528, 0.3102, 0.4116, 0.3277, 0.4064, 0.3365, 0.3771, 0.3177, 0.3869, 0.3146, 0.6345, 0.3323, 0.6155, 0.342, 0.6144, 0.332, 0.629, 0.3239, 0.4267, 0.3354, 0.426, 0.3456, 0.4064, 0.3365, 0.4116, 0.3277, 0.6155, 0.342, 0.5998, 0.3448, 0.601, 0.3336, 0.6144, 0.332, 0.4403, 0.3365, 0.442, 0.3478, 0.426, 0.3456, 0.4267, 0.3354, 0.5998, 0.3448, 0.5773, 0.3402, 0.5849, 0.3277, 0.601, 0.3336, 0.4565, 0.33, 0.4646, 0.3422, 0.442, 0.3478, 0.4403, 0.3365, 0.601, 0.3336, 0.5849, 0.3277, 0.5906, 0.3215, 0.6018, 0.3285, 0.4504, 0.3239, 0.4565, 0.33, 0.4403, 0.3365, 0.4394, 0.3313, 0.6144, 0.332, 0.601, 0.3336, 0.6018, 0.3285, 0.6133, 0.3271, 0.4394, 0.3313, 0.4403, 0.3365, 0.4267, 0.3354, 0.4276, 0.3304, 0.629, 0.3239, 0.6144, 0.332, 0.6133, 0.3271, 0.6269, 0.3205, 0.4276, 0.3304, 0.4267, 0.3354, 0.4116, 0.3277, 0.4136, 0.3242, 0.6528, 0.3102, 0.629, 0.3239, 0.6269, 0.3205, 0.6462, 0.3064, 0.4136, 0.3242, 0.4116, 0.3277, 0.3869, 0.3146, 0.3934, 0.3105, 0.6561, 0.2976, 0.6528, 0.3102, 0.6462, 0.3064, 0.6495, 0.2962, 0.3934, 0.3105, 0.3869, 0.3146, 0.383, 0.3019, 0.3897, 0.3002, 0.6537, 0.28, 0.6561, 0.2976, 0.6495, 0.2962, 0.6478, 0.2835, 0.3897, 0.3002, 0.383, 0.3019, 0.3849, 0.2836, 0.391, 0.2871, 0.6325, 0.2629, 0.6537, 0.28, 0.6478, 0.2835, 0.6298, 0.2673, 0.391, 0.2871, 0.3849, 0.2836, 0.4061, 0.2655, 0.4089, 0.27, 0.6117, 0.2557, 0.6325, 0.2629, 0.6298, 0.2673, 0.6126, 0.2616, 0.4089, 0.27, 0.4061, 0.2655, 0.4271, 0.2577, 0.4263, 0.2637, 0.5807, 0.2666, 0.6117, 0.2557, 0.6126, 0.2616, 0.5852, 0.271, 0.4263, 0.2637, 0.4271, 0.2577, 0.4587, 0.268, 0.4544, 0.2726, 0.5718, 0.2773, 0.5807, 0.2666, 0.5852, 0.271, 0.5781, 0.2819, 0.4544, 0.2726, 0.4587, 0.268, 0.4681, 0.2786, 0.4618, 0.2834, 0.5849, 0.3277, 0.5731, 0.3114, 0.5795, 0.3093, 0.5906, 0.3215, 0.4612, 0.3112, 0.4678, 0.3131, 0.4565, 0.33, 0.4504, 0.3239, 0.5731, 0.3114, 0.5684, 0.2929, 0.5775, 0.2938, 0.5795, 0.3093, 0.4628, 0.2954, 0.472, 0.2943, 0.4678, 0.3131, 0.4612, 0.3112, 0.5684, 0.2929, 0.5718, 0.2773, 0.5781, 0.2819, 0.5775, 0.2938, 0.4618, 0.2834, 0.4681, 0.2786, 0.472, 0.2943, 0.4628, 0.2954, 0.5219, 0.386, 0.5531, 0.3905, 0.5532, 0.4331, 0.523, 0.4336, 0.4928, 0.4345, 0.4909, 0.3919, 0.5219, 0.386, 0.523, 0.4336, 0.5531, 0.3905, 0.6048, 0.3978, 0.6098, 0.4315, 0.5532, 0.4331, 0.4359, 0.4357, 0.4393, 0.4015, 0.4909, 0.3919, 0.4928, 0.4345, 0.6048, 0.3978, 0.6268, 0.3958, 0.6482, 0.4193, 0.6098, 0.4315, 0.3965, 0.4254, 0.4169, 0.4006, 0.4393, 0.4015, 0.4359, 0.4357, 0.6268, 0.3958, 0.6628, 0.3725, 0.6921, 0.3883, 0.6482, 0.4193, 0.3503, 0.3962, 0.3793, 0.3787, 0.4169, 0.4006, 0.3965, 0.4254, 0.6628, 0.3725, 0.6974, 0.3327, 0.7263, 0.3418, 0.6921, 0.3883, 0.3128, 0.3506, 0.342, 0.3397, 0.3793, 0.3787, 0.3503, 0.3962, 0.6974, 0.3327, 0.7073, 0.3101, 0.7359, 0.3121, 0.7263, 0.3418, 0.3011, 0.3206, 0.3307, 0.3169, 0.342, 0.3397, 0.3128, 0.3506, 0.7073, 0.3101, 0.7153, 0.2654, 0.7299, 0.2564, 0.7359, 0.3121, 0.3049, 0.2611, 0.3205, 0.2703, 0.3307, 0.3169, 0.3011, 0.3206, 0.7153, 0.2654, 0.6764, 0.2332, 0.6982, 0.2169, 0.7299, 0.2564, 0.3374, 0.2192, 0.3603, 0.2359, 0.3205, 0.2703, 0.3049, 0.2611, 0.6764, 0.2332, 0.6474, 0.2005, 0.6631, 0.1907, 0.6982, 0.2169, 0.3735, 0.1919, 0.3897, 0.2019, 0.3603, 0.2359, 0.3374, 0.2192, 0.6269, 0.01561, 0.6494, 0.02238, 0.6605, 0.07608, 0.6214, 0.04809, 0.3768, 0.0753, 0.3888, 0.02159, 0.4113, 0.01513, 0.4164, 0.04763, 0.5675, 0.000144, 0.6269, 0.01561, 0.6214, 0.04809, 0.5772, 0.0328, 0.4164, 0.04763, 0.4113, 0.01513, 0.4706, 0.000144, 0.4608, 0.03266, 0.5189, 0.02489, 0.5675, 0.000144, 0.5772, 0.0328, 0.5474, 0.04172, 0.4608, 0.03266, 0.4706, 0.000144, 0.5189, 0.02489, 0.4905, 0.04167, 0.5403, 0.05381, 0.5189, 0.05029, 0.5189, 0.02489, 0.5474, 0.04172, 0.5189, 0.02489, 0.5189, 0.05029, 0.4976, 0.05377, 0.4905, 0.04167, 0.5519, 0.05834, 0.5403, 0.05381, 0.5474, 0.04172, 0.5581, 0.05387, 0.4905, 0.04167, 0.4976, 0.05377, 0.486, 0.05827, 0.4798, 0.05378, 0.5551, 0.0619, 0.5519, 0.05834, 0.5581, 0.05387, 0.577, 0.058, 0.4798, 0.05378, 0.486, 0.05827, 0.4828, 0.06183, 0.4609, 0.05785, 0.5638, 0.07659, 0.5551, 0.0619, 0.577, 0.058, 0.6117, 0.07827, 0.4609, 0.05785, 0.4828, 0.06183, 0.474, 0.07651, 0.4259, 0.07799, 0.577, 0.058, 0.5772, 0.0328, 0.6214, 0.04809, 0.6117, 0.07827, 0.4164, 0.04763, 0.4608, 0.03266, 0.4609, 0.05785, 0.4259, 0.07799, 0.577, 0.058, 0.5581, 0.05387, 0.5474, 0.04172, 0.5772, 0.0328, 0.4905, 0.04167, 0.4798, 0.05378, 0.4609, 0.05785, 0.4608, 0.03266, 0.6267, 0.1114, 0.6117, 0.07827, 0.6214, 0.04809, 0.6605, 0.07608, 0.4164, 0.04763, 0.4259, 0.07799, 0.4106, 0.1112, 0.3768, 0.0753, 0.5831, 0.1085, 0.5638, 0.07659, 0.6117, 0.07827, 0.6267, 0.1114, 0.4259, 0.07799, 0.474, 0.07651, 0.4545, 0.1085, 0.4106, 0.1112, 0.5961, 0.1334, 0.6295, 0.1305, 0.6235, 0.1468, 0.6012, 0.1479, 0.4137, 0.1472, 0.4076, 0.1306, 0.4414, 0.1336, 0.4363, 0.1482, 0.5831, 0.1085, 0.6267, 0.1114, 0.6295, 0.1305, 0.5961, 0.1334, 0.4076, 0.1306, 0.4106, 0.1112, 0.4545, 0.1085, 0.4414, 0.1336, 0.6055, 0.1651, 0.6012, 0.1479, 0.6235, 0.1468, 0.6193, 0.1598, 0.4137, 0.1472, 0.4363, 0.1482, 0.432, 0.1656, 0.418, 0.1604, 0.6055, 0.1651, 0.6193, 0.1598, 0.6631, 0.1907, 0.6474, 0.2005, 0.3735, 0.1919, 0.418, 0.1604, 0.432, 0.1656, 0.3897, 0.2019, 0.9459, 0.07957, 0.8862, 0.1218, 0.8491, 0.09973, 0.8918, 0.03692, 0.1831, 0.09213, 0.1413, 0.1125, 0.07896, 0.06072, 0.1423, 0.02147, 0.8918, 0.03692, 0.8491, 0.09973, 0.7885, 0.08083, 0.8056, 0.01079, 0.2464, 0.07651, 0.1831, 0.09213, 0.1423, 0.02147, 0.2326, 0.003484, 0.8056, 0.01079, 0.7885, 0.08083, 0.687, 0.0772, 0.6724, 0.0222, 0.3499, 0.07596, 0.2464, 0.07651, 0.2326, 0.003484, 0.366, 0.02099, 0.6724, 0.0222, 0.687, 0.0772, 0.6605, 0.07608, 0.6494, 0.02238, 0.3768, 0.0753, 0.3499, 0.07596, 0.366, 0.02099, 0.3888, 0.02159, 0.6267, 0.1114, 0.6605, 0.07608, 0.687, 0.0772, 0.6295, 0.1305, 0.3499, 0.07596, 0.3768, 0.0753, 0.4106, 0.1112, 0.4076, 0.1306, 0.7299, 0.2564, 0.6982, 0.2169, 0.7602, 0.1932, 0.789, 0.2333, 0.2716, 0.1939, 0.3374, 0.2192, 0.3049, 0.2611, 0.2413, 0.237, 0.9945, 0.1677, 0.9091, 0.1833, 0.8862, 0.1218, 0.9459, 0.07957, 0.1413, 0.1125, 0.1079, 0.1791, 0.01183, 0.1554, 0.07896, 0.06072, 0.9117, 0.4024, 0.8629, 0.3386, 0.8941, 0.3019, 0.9629, 0.3448, 0.1238, 0.3155, 0.1606, 0.3568, 0.1064, 0.4327, 0.04397, 0.367, 0.9629, 0.3448, 0.8941, 0.3019, 0.9154, 0.2598, 0.9999, 0.2546, 0.09896, 0.267, 0.1238, 0.3155, 0.04397, 0.367, 0.000144, 0.2591, 0.9999, 0.2546, 0.9154, 0.2598, 0.9091, 0.1833, 0.9945, 0.1677, 0.1079, 0.1791, 0.09896, 0.267, 0.000144, 0.2591, 0.01183, 0.1554, 0.7495, 0.3347, 0.7359, 0.3121, 0.7663, 0.3008, 0.7892, 0.3137, 0.2674, 0.3101, 0.3011, 0.3206, 0.2882, 0.3465, 0.243, 0.3256, 0.7892, 0.3137, 0.7663, 0.3008, 0.8153, 0.2764, 0.8462, 0.2934, 0.2131, 0.2852, 0.2674, 0.3101, 0.243, 0.3256, 0.1785, 0.305, 0.8462, 0.2934, 0.8153, 0.2764, 0.845, 0.2564, 0.8735, 0.2659, 0.1797, 0.2633, 0.2131, 0.2852, 0.1785, 0.305, 0.1471, 0.2743, 0.8735, 0.2659, 0.845, 0.2564, 0.8591, 0.2282, 0.887, 0.2338, 0.1628, 0.2317, 0.1797, 0.2633, 0.1471, 0.2743, 0.1315, 0.2376, 0.8424, 0.1952, 0.875, 0.1847, 0.887, 0.2338, 0.8591, 0.2282, 0.1315, 0.2376, 0.1452, 0.1827, 0.1768, 0.1962, 0.1628, 0.2317, 0.9091, 0.1833, 0.9154, 0.2598, 0.887, 0.2338, 0.875, 0.1847, 0.1315, 0.2376, 0.09896, 0.267, 0.1079, 0.1791, 0.1452, 0.1827, 0.9154, 0.2598, 0.8941, 0.3019, 0.8735, 0.2659, 0.887, 0.2338, 0.1471, 0.2743, 0.1238, 0.3155, 0.09896, 0.267, 0.1315, 0.2376, 0.8941, 0.3019, 0.8629, 0.3386, 0.8462, 0.2934, 0.8735, 0.2659, 0.1785, 0.305, 0.1606, 0.3568, 0.1238, 0.3155, 0.1471, 0.2743, 0.8629, 0.3386, 0.7943, 0.3641, 0.7892, 0.3137, 0.8462, 0.2934, 0.243, 0.3256, 0.2398, 0.3826, 0.1606, 0.3568, 0.1785, 0.305, 0.7702, 0.3795, 0.7495, 0.3347, 0.7892, 0.3137, 0.7943, 0.3641, 0.243, 0.3256, 0.2882, 0.3465, 0.2681, 0.3987, 0.2398, 0.3826, 0.8455, 0.45, 0.7943, 0.3641, 0.8629, 0.3386, 0.9117, 0.4024, 0.1606, 0.3568, 0.2398, 0.3826, 0.1853, 0.4841, 0.1064, 0.4327, 0.8159, 0.4454, 0.7706, 0.4443, 0.7557, 0.4186, 0.7702, 0.3795, 0.287, 0.4429, 0.2714, 0.4733, 0.2193, 0.4772, 0.2681, 0.3987, 0.8159, 0.4454, 0.7702, 0.3795, 0.7943, 0.3641, 0.8455, 0.45, 0.2398, 0.3826, 0.2681, 0.3987, 0.2193, 0.4772, 0.1853, 0.4841, 0.8198, 0.4681, 0.8159, 0.4454, 0.8455, 0.45, 0.1853, 0.4841, 0.2193, 0.4772, 0.2159, 0.5036, 0.7359, 0.3121, 0.7299, 0.2564, 0.789, 0.2333, 0.7663, 0.3008, 0.2413, 0.237, 0.3049, 0.2611, 0.3011, 0.3206, 0.2674, 0.3101, 0.789, 0.2333, 0.8096, 0.2339, 0.8153, 0.2764, 0.7663, 0.3008, 0.2131, 0.2852, 0.2192, 0.2374, 0.2413, 0.237, 0.2674, 0.3101, 0.8096, 0.2339, 0.8293, 0.2196, 0.845, 0.2564, 0.8153, 0.2764, 0.1797, 0.2633, 0.1991, 0.2225, 0.2192, 0.2374, 0.2131, 0.2852, 0.8424, 0.1952, 0.8591, 0.2282, 0.845, 0.2564, 0.8293, 0.2196, 0.1797, 0.2633, 0.1628, 0.2317, 0.1768, 0.1962, 0.1991, 0.2225, 0.687, 0.0772, 0.7885, 0.08083, 0.7865, 0.1176, 0.7155, 0.1397, 0.2467, 0.1148, 0.2464, 0.07651, 0.3499, 0.07596, 0.3195, 0.1394, 0.7602, 0.1932, 0.7155, 0.1397, 0.7865, 0.1176, 0.7855, 0.1523, 0.2467, 0.1148, 0.3195, 0.1394, 0.2716, 0.1939, 0.246, 0.151, 0.6982, 0.2169, 0.6631, 0.1907, 0.7155, 0.1397, 0.7602, 0.1932, 0.3195, 0.1394, 0.3735, 0.1919, 0.3374, 0.2192, 0.2716, 0.1939, 0.6631, 0.1907, 0.6235, 0.1468, 0.6295, 0.1305, 0.7155, 0.1397, 0.4076, 0.1306, 0.4137, 0.1472, 0.3735, 0.1919, 0.3195, 0.1394, 0.6295, 0.1305, 0.687, 0.0772, 0.7155, 0.1397, 0.3195, 0.1394, 0.3499, 0.07596, 0.4076, 0.1306, 0.6631, 0.1907, 0.6193, 0.1598, 0.6235, 0.1468, 0.4137, 0.1472, 0.418, 0.1604, 0.3735, 0.1919, 0.8424, 0.1952, 0.8374, 0.1564, 0.8582, 0.1378, 0.875, 0.1847, 0.1717, 0.1323, 0.1966, 0.1552, 0.1768, 0.1962, 0.1452, 0.1827, 0.9091, 0.1833, 0.875, 0.1847, 0.8582, 0.1378, 0.8862, 0.1218, 0.1717, 0.1323, 0.1452, 0.1827, 0.1079, 0.1791, 0.1413, 0.1125, 0.7855, 0.1523, 0.7865, 0.1176, 0.8582, 0.1378, 0.8374, 0.1564, 0.1717, 0.1323, 0.2467, 0.1148, 0.246, 0.151, 0.1966, 0.1552, 0.7885, 0.08083, 0.8491, 0.09973, 0.8582, 0.1378, 0.7865, 0.1176, 0.1717, 0.1323, 0.1831, 0.09213, 0.2464, 0.07651, 0.2467, 0.1148, 0.8862, 0.1218, 0.8582, 0.1378, 0.8491, 0.09973, 0.1831, 0.09213, 0.1717, 0.1323, 0.1413, 0.1125, 0.5062, 0.9049, 0.4324, 0.8949, 0.4388, 0.8702, 0.4911, 0.8817, 0.3159, 0.8682, 0.3216, 0.8932, 0.2472, 0.9012, 0.263, 0.8783, 0.5062, 0.9049, 0.4911, 0.8817, 0.5728, 0.8605, 0.6048, 0.8799, 0.1815, 0.8547, 0.263, 0.8783, 0.2472, 0.9012, 0.1487, 0.8733, 0.6048, 0.8799, 0.5728, 0.8605, 0.5864, 0.794, 0.62, 0.7916, 0.1697, 0.7875, 0.1815, 0.8547, 0.1487, 0.8733, 0.1361, 0.7841, 0.62, 0.7916, 0.5864, 0.794, 0.549, 0.7464, 0.5638, 0.7392, 0.2087, 0.7409, 0.1697, 0.7875, 0.1361, 0.7841, 0.1941, 0.7332, 0.5638, 0.7392, 0.549, 0.7464, 0.5003, 0.7117, 0.5083, 0.6977, 0.2584, 0.7075, 0.2087, 0.7409, 0.1941, 0.7332, 0.2508, 0.6932, 0.5083, 0.6977, 0.5003, 0.7117, 0.4386, 0.6807, 0.4348, 0.6589, 0.321, 0.678, 0.2584, 0.7075, 0.2508, 0.6932, 0.3253, 0.6562, 0.5003, 0.7117, 0.5057, 0.7309, 0.453, 0.7, 0.4386, 0.6807, 0.3061, 0.697, 0.2525, 0.7266, 0.2584, 0.7075, 0.321, 0.678, 0.549, 0.7464, 0.5429, 0.7558, 0.5057, 0.7309, 0.5003, 0.7117, 0.2525, 0.7266, 0.2146, 0.7504, 0.2087, 0.7409, 0.2584, 0.7075, 0.5864, 0.794, 0.5681, 0.7874, 0.5429, 0.7558, 0.549, 0.7464, 0.2146, 0.7504, 0.1883, 0.7814, 0.1697, 0.7875, 0.2087, 0.7409, 0.5728, 0.8605, 0.5555, 0.8264, 0.5681, 0.7874, 0.5864, 0.794, 0.1883, 0.7814, 0.1998, 0.8209, 0.1815, 0.8547, 0.1697, 0.7875, 0.4911, 0.8817, 0.5012, 0.8444, 0.5555, 0.8264, 0.5728, 0.8605, 0.1998, 0.8209, 0.2538, 0.8405, 0.263, 0.8783, 0.1815, 0.8547, 0.4911, 0.8817, 0.4388, 0.8702, 0.4578, 0.84, 0.5012, 0.8444, 0.2976, 0.8374, 0.3159, 0.8682, 0.263, 0.8783, 0.2538, 0.8405, 0.7602, 0.1932, 0.7855, 0.1523, 0.796, 0.177, 0.7832, 0.1874, 0.2336, 0.1756, 0.246, 0.151, 0.2716, 0.1939, 0.247, 0.1871, 0.391, 0.6119, 0.4348, 0.6589, 0.4386, 0.6807, 0.3948, 0.6861, 0.321, 0.678, 0.3253, 0.6562, 0.3699, 0.6102, 0.3648, 0.6844, 0.789, 0.2333, 0.7602, 0.1932, 0.7832, 0.1874, 0.8096, 0.2339, 0.247, 0.1871, 0.2716, 0.1939, 0.2413, 0.237, 0.2192, 0.2374, 0.3917, 0.8621, 0.4016, 0.8415, 0.4388, 0.8702, 0.4324, 0.8949, 0.3159, 0.8682, 0.354, 0.8403, 0.3634, 0.8613, 0.3216, 0.8932, 0.4386, 0.6807, 0.453, 0.7, 0.435, 0.7183, 0.3948, 0.6861, 0.3237, 0.7157, 0.3061, 0.697, 0.321, 0.678, 0.3648, 0.6844, 0.4337, 0.7297, 0.3847, 0.7103, 0.3948, 0.6861, 0.435, 0.7183, 0.3648, 0.6844, 0.3744, 0.709, 0.3247, 0.7272, 0.3237, 0.7157, 0.411, 0.7477, 0.3847, 0.7103, 0.4337, 0.7297, 0.4278, 0.7428, 0.3247, 0.7272, 0.3744, 0.709, 0.347, 0.7458, 0.3303, 0.7405, 0.4181, 0.7849, 0.3847, 0.7954, 0.3847, 0.7103, 0.411, 0.7477, 0.3744, 0.709, 0.3723, 0.7945, 0.339, 0.7831, 0.347, 0.7458, 0.4016, 0.8415, 0.3847, 0.7954, 0.4181, 0.7849, 0.4313, 0.8175, 0.339, 0.7831, 0.3723, 0.7945, 0.354, 0.8403, 0.3248, 0.8155, 0.4388, 0.8702, 0.4016, 0.8415, 0.4313, 0.8175, 0.4578, 0.84, 0.3248, 0.8155, 0.354, 0.8403, 0.3159, 0.8682, 0.2976, 0.8374, 0.8096, 0.2339, 0.8163, 0.2031, 0.8251, 0.2098, 0.8293, 0.2196, 0.1998, 0.2148, 0.2098, 0.2062, 0.2192, 0.2374, 0.1991, 0.2225, 0.8096, 0.2339, 0.7832, 0.1874, 0.8022, 0.1846, 0.8163, 0.2031, 0.2265, 0.1831, 0.247, 0.1871, 0.2192, 0.2374, 0.2098, 0.2062, 0.7832, 0.1874, 0.796, 0.177, 0.8022, 0.1846, 0.2265, 0.1831, 0.2336, 0.1756, 0.247, 0.1871, 0.4578, 0.84, 0.4313, 0.8175, 0.4485, 0.8046, 0.4734, 0.8247, 0.3079, 0.802, 0.3248, 0.8155, 0.2976, 0.8374, 0.2824, 0.8215, 0.4313, 0.8175, 0.4181, 0.7849, 0.4359, 0.7796, 0.4485, 0.8046, 0.3212, 0.7772, 0.339, 0.7831, 0.3248, 0.8155, 0.3079, 0.802, 0.4181, 0.7849, 0.411, 0.7477, 0.4237, 0.7542, 0.4359, 0.7796, 0.3341, 0.752, 0.347, 0.7458, 0.339, 0.7831, 0.3212, 0.7772, 0.411, 0.7477, 0.4278, 0.7428, 0.4379, 0.7498, 0.4237, 0.7542, 0.3199, 0.7473, 0.3303, 0.7405, 0.347, 0.7458, 0.3341, 0.752, 0.4278, 0.7428, 0.4337, 0.7297, 0.4454, 0.732, 0.4379, 0.7498, 0.3129, 0.7292, 0.3247, 0.7272, 0.3303, 0.7405, 0.3199, 0.7473, 0.4337, 0.7297, 0.435, 0.7183, 0.441, 0.7244, 0.4454, 0.732, 0.3175, 0.7217, 0.3237, 0.7157, 0.3247, 0.7272, 0.3129, 0.7292, 0.435, 0.7183, 0.453, 0.7, 0.4553, 0.7137, 0.441, 0.7244, 0.3035, 0.7107, 0.3061, 0.697, 0.3237, 0.7157, 0.3175, 0.7217, 0.5012, 0.8444, 0.4578, 0.84, 0.4734, 0.8247, 0.5125, 0.8288, 0.2824, 0.8215, 0.2976, 0.8374, 0.2538, 0.8405, 0.243, 0.8246, 0.5555, 0.8264, 0.5012, 0.8444, 0.5125, 0.8288, 0.5509, 0.8118, 0.243, 0.8246, 0.2538, 0.8405, 0.1998, 0.8209, 0.2048, 0.8064, 0.5681, 0.7874, 0.5555, 0.8264, 0.5509, 0.8118, 0.5521, 0.7877, 0.2048, 0.8064, 0.1998, 0.8209, 0.1883, 0.7814, 0.2043, 0.7822, 0.5429, 0.7558, 0.5681, 0.7874, 0.5521, 0.7877, 0.5394, 0.7645, 0.2043, 0.7822, 0.1883, 0.7814, 0.2146, 0.7504, 0.2178, 0.7593, 0.5057, 0.7309, 0.5429, 0.7558, 0.5394, 0.7645, 0.5084, 0.7431, 0.2178, 0.7593, 0.2146, 0.7504, 0.2525, 0.7266, 0.2494, 0.7387, 0.453, 0.7, 0.5057, 0.7309, 0.5084, 0.7431, 0.4553, 0.7137, 0.2494, 0.7387, 0.2525, 0.7266, 0.3061, 0.697, 0.3035, 0.7107, 0.4379, 0.7498, 0.4454, 0.732, 0.4708, 0.7484, 0.4548, 0.7617, 0.287, 0.745, 0.3129, 0.7292, 0.3199, 0.7473, 0.3027, 0.7587, 0.4548, 0.7617, 0.4708, 0.7484, 0.4889, 0.7705, 0.4754, 0.7839, 0.2683, 0.7667, 0.287, 0.745, 0.3027, 0.7587, 0.2814, 0.7805, 0.4754, 0.7839, 0.4889, 0.7705, 0.5037, 0.7876, 0.4945, 0.8025, 0.253, 0.7834, 0.2683, 0.7667, 0.2814, 0.7805, 0.2618, 0.7986, 0.4945, 0.8025, 0.5037, 0.7876, 0.5186, 0.7916, 0.5168, 0.8073, 0.2379, 0.787, 0.253, 0.7834, 0.2618, 0.7986, 0.2392, 0.8029, 0.5125, 0.8288, 0.4734, 0.8247, 0.4945, 0.8025, 0.5168, 0.8073, 0.2618, 0.7986, 0.2824, 0.8215, 0.243, 0.8246, 0.2392, 0.8029, 0.4485, 0.8046, 0.4754, 0.7839, 0.4945, 0.8025, 0.4734, 0.8247, 0.2618, 0.7986, 0.2814, 0.7805, 0.3079, 0.802, 0.2824, 0.8215, 0.4485, 0.8046, 0.4359, 0.7796, 0.4548, 0.7617, 0.4754, 0.7839, 0.3027, 0.7587, 0.3212, 0.7772, 0.3079, 0.802, 0.2814, 0.7805, 0.4379, 0.7498, 0.4548, 0.7617, 0.4359, 0.7796, 0.4237, 0.7542, 0.3212, 0.7772, 0.3027, 0.7587, 0.3199, 0.7473, 0.3341, 0.752, 0.441, 0.7244, 0.4553, 0.7137, 0.4708, 0.7484, 0.4454, 0.732, 0.287, 0.745, 0.3035, 0.7107, 0.3175, 0.7217, 0.3129, 0.7292, 0.5084, 0.7431, 0.4889, 0.7705, 0.4708, 0.7484, 0.4553, 0.7137, 0.287, 0.745, 0.2683, 0.7667, 0.2494, 0.7387, 0.3035, 0.7107, 0.5394, 0.7645, 0.5037, 0.7876, 0.4889, 0.7705, 0.5084, 0.7431, 0.2683, 0.7667, 0.253, 0.7834, 0.2178, 0.7593, 0.2494, 0.7387, 0.5521, 0.7877, 0.5186, 0.7916, 0.5037, 0.7876, 0.5394, 0.7645, 0.253, 0.7834, 0.2379, 0.787, 0.2043, 0.7822, 0.2178, 0.7593, 0.5509, 0.8118, 0.5168, 0.8073, 0.5186, 0.7916, 0.5521, 0.7877, 0.2379, 0.787, 0.2392, 0.8029, 0.2048, 0.8064, 0.2043, 0.7822, 0.5125, 0.8288, 0.5168, 0.8073, 0.5509, 0.8118, 0.2048, 0.8064, 0.2392, 0.8029, 0.243, 0.8246, 0.5083, 0.6977, 0.4348, 0.6589, 0.4841, 0.6288, 0.5434, 0.6835, 0.2769, 0.6251, 0.3253, 0.6562, 0.2508, 0.6932, 0.2161, 0.6781, 0.5638, 0.7392, 0.5083, 0.6977, 0.5434, 0.6835, 0.5811, 0.7269, 0.2161, 0.6781, 0.2508, 0.6932, 0.1941, 0.7332, 0.1772, 0.7204, 0.62, 0.7916, 0.5638, 0.7392, 0.5811, 0.7269, 0.6167, 0.76, 0.1772, 0.7204, 0.1941, 0.7332, 0.1361, 0.7841, 0.1404, 0.7524, 0.7075, 0.7599, 0.62, 0.7916, 0.6167, 0.76, 0.6606, 0.7412, 0.1404, 0.7524, 0.1361, 0.7841, 0.04953, 0.7488, 0.09704, 0.7321, 0.7455, 0.6521, 0.7075, 0.7599, 0.6606, 0.7412, 0.6773, 0.6704, 0.09704, 0.7321, 0.04953, 0.7488, 0.01941, 0.6397, 0.08356, 0.662, 0.7408, 0.5724, 0.7455, 0.6521, 0.6773, 0.6704, 0.6714, 0.5927, 0.08356, 0.662, 0.01941, 0.6397, 0.03366, 0.5644, 0.09282, 0.5899, 0.6773, 0.6704, 0.5434, 0.6835, 0.4841, 0.6288, 0.6714, 0.5927, 0.2769, 0.6251, 0.2161, 0.6781, 0.08356, 0.662, 0.09282, 0.5899, 0.6773, 0.6704, 0.6606, 0.7412, 0.5811, 0.7269, 0.5434, 0.6835, 0.1772, 0.7204, 0.09704, 0.7321, 0.08356, 0.662, 0.2161, 0.6781, 0.6606, 0.7412, 0.6167, 0.76, 0.5811, 0.7269, 0.1772, 0.7204, 0.1404, 0.7524, 0.09704, 0.7321, 0.8424, 0.1952, 0.8293, 0.2196, 0.8346, 0.2069, 0.8347, 0.207, 0.03366, 0.5644, 0.05122, 0.5227, 0.145, 0.5626, 0.09282, 0.5899, 0.6204, 0.5657, 0.6714, 0.5927, 0.4841, 0.6288, 0.4981, 0.5523, 0.2769, 0.6251, 0.09282, 0.5899, 0.145, 0.5626, 0.2642, 0.5501, 0.391, 0.6119, 0.4981, 0.5523, 0.4841, 0.6288, 0.4348, 0.6589, 0.2769, 0.6251, 0.2642, 0.5501, 0.3699, 0.6102, 0.3253, 0.6562])
me_suzanne.use_remesh_fix_poles = True
me_suzanne.use_remesh_preserve_attributes = False
me_suzanne.update()

# ---- objects
ob_cube = bpy.data.objects.new('Cube', me_cube)
ob_light = bpy.data.objects.new('Light', light_light)
ob_camera = bpy.data.objects.new('Camera', cam_camera)
ob_cube_001 = bpy.data.objects.new('Cube.001', me_cube_001)
ob_suzanne = bpy.data.objects.new('Suzanne', me_suzanne)

# ---- transforms, parenting, visibility, modifiers, constraints
ob_cube.location = (0.0, 0.0, 0.0)
ob_cube.lock_rotations_4d = False
ob_cube.empty_display_type = 'ARROWS'
ob_cube.lineart.crease_threshold = 0.0
ob_light.location = (4.076, 1.005, 5.904)
ob_light.rotation_euler = (0.6503, 0.05522, 1.866)
ob_light.lock_rotations_4d = False
ob_light.empty_display_type = 'ARROWS'
ob_light.color = (0.0, 0.0, 0.0, 0.0)
ob_light.lineart.crease_threshold = 0.0
ob_camera.location = (7.359, -6.926, 4.958)
ob_camera.rotation_euler = (1.109, 0.0, 0.8149)
ob_camera.lock_rotations_4d = False
ob_camera.empty_display_type = 'ARROWS'
ob_camera.color = (0.0, 0.0, 0.0, 0.0)
ob_camera.display_type = 'WIRE'
ob_camera.lineart.crease_threshold = 0.0
ob_cube_001.location = (-1.6, -1.778, 2.139)
ob_cube_001.lock_rotations_4d = False
ob_cube_001.empty_display_type = 'ARROWS'
ob_cube_001.lineart.crease_threshold = 0.0
ob_suzanne.location = (2.962, -0.3199, 2.067)

# ---- collection membership
col_collection.objects.link(ob_cube)
col_collection.objects.link(ob_light)
col_collection.objects.link(ob_camera)
col_collection.objects.link(ob_cube_001)
col_collection.objects.link(ob_suzanne)

# ---- scene / render settings (as saved in the file)
scene.camera = ob_camera
scene.frame_start = 1; scene.frame_end = 250; scene.frame_set(31)
scene.render.engine = 'BLENDER_EEVEE_NEXT'
scene.cycles.sampling_pattern = 'TABULATED_SOBOL'
scene.cycles.use_light_tree = False
scene.view_settings.view_transform = 'Filmic'
bpy.context.view_layer.update()
